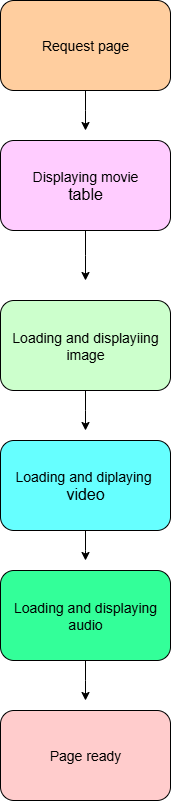

The diagram above was exported from draw.io. Its source (the exported page's mxGraphModel, read from the mxfile embedded in the PNG):
<mxGraphModel dx="1971" dy="863" grid="1" gridSize="10" guides="1" tooltips="1" connect="1" arrows="1" fold="1" page="1" pageScale="1" pageWidth="827" pageHeight="1169" math="0" shadow="0">
  <root>
    <mxCell id="0" />
    <mxCell id="1" parent="0" />
    <mxCell id="lSNX8efOsxW-FTn1snz7-7" style="edgeStyle=orthogonalEdgeStyle;rounded=0;orthogonalLoop=1;jettySize=auto;html=1;exitX=0.5;exitY=1;exitDx=0;exitDy=0;" edge="1" parent="1" source="lSNX8efOsxW-FTn1snz7-1">
      <mxGeometry relative="1" as="geometry">
        <mxPoint x="395" y="140" as="targetPoint" />
      </mxGeometry>
    </mxCell>
    <mxCell id="lSNX8efOsxW-FTn1snz7-1" value="&lt;font style=&quot;font-size: 14px;&quot;&gt;Request page&lt;/font&gt;" style="rounded=1;whiteSpace=wrap;html=1;fillColor=#FFCE9F;" vertex="1" parent="1">
      <mxGeometry x="310" y="10" width="170" height="90" as="geometry" />
    </mxCell>
    <mxCell id="lSNX8efOsxW-FTn1snz7-8" style="edgeStyle=orthogonalEdgeStyle;rounded=0;orthogonalLoop=1;jettySize=auto;html=1;" edge="1" parent="1" source="lSNX8efOsxW-FTn1snz7-2">
      <mxGeometry relative="1" as="geometry">
        <mxPoint x="395" y="290" as="targetPoint" />
      </mxGeometry>
    </mxCell>
    <mxCell id="lSNX8efOsxW-FTn1snz7-2" value="&lt;font style=&quot;font-size: 14px;&quot;&gt;Displaying movie&lt;/font&gt;&lt;div&gt;&lt;font size=&quot;3&quot;&gt;table&lt;/font&gt;&lt;/div&gt;" style="rounded=1;whiteSpace=wrap;html=1;fillColor=#FFCCFF;" vertex="1" parent="1">
      <mxGeometry x="310" y="150" width="170" height="90" as="geometry" />
    </mxCell>
    <mxCell id="lSNX8efOsxW-FTn1snz7-9" style="edgeStyle=orthogonalEdgeStyle;rounded=0;orthogonalLoop=1;jettySize=auto;html=1;" edge="1" parent="1" source="lSNX8efOsxW-FTn1snz7-3">
      <mxGeometry relative="1" as="geometry">
        <mxPoint x="395" y="440" as="targetPoint" />
      </mxGeometry>
    </mxCell>
    <mxCell id="lSNX8efOsxW-FTn1snz7-3" value="&lt;font style=&quot;font-size: 14px;&quot;&gt;Loading and displayiing image&lt;/font&gt;" style="rounded=1;whiteSpace=wrap;html=1;fillColor=#CCFFCC;" vertex="1" parent="1">
      <mxGeometry x="310" y="310" width="170" height="90" as="geometry" />
    </mxCell>
    <mxCell id="lSNX8efOsxW-FTn1snz7-10" style="edgeStyle=orthogonalEdgeStyle;rounded=0;orthogonalLoop=1;jettySize=auto;html=1;" edge="1" parent="1" source="lSNX8efOsxW-FTn1snz7-4">
      <mxGeometry relative="1" as="geometry">
        <mxPoint x="395" y="570" as="targetPoint" />
      </mxGeometry>
    </mxCell>
    <mxCell id="lSNX8efOsxW-FTn1snz7-4" value="&lt;font style=&quot;font-size: 14px;&quot;&gt;Loading and diplaying&amp;nbsp;&lt;/font&gt;&lt;div&gt;&lt;font size=&quot;3&quot;&gt;video&lt;/font&gt;&lt;/div&gt;" style="rounded=1;whiteSpace=wrap;html=1;fillColor=#66FFFF;" vertex="1" parent="1">
      <mxGeometry x="310" y="450" width="170" height="90" as="geometry" />
    </mxCell>
    <mxCell id="lSNX8efOsxW-FTn1snz7-15" style="edgeStyle=orthogonalEdgeStyle;rounded=0;orthogonalLoop=1;jettySize=auto;html=1;" edge="1" parent="1" source="lSNX8efOsxW-FTn1snz7-5">
      <mxGeometry relative="1" as="geometry">
        <mxPoint x="395" y="710" as="targetPoint" />
      </mxGeometry>
    </mxCell>
    <mxCell id="lSNX8efOsxW-FTn1snz7-5" value="&lt;font style=&quot;font-size: 14px;&quot;&gt;Loading and displaying audio&lt;/font&gt;" style="rounded=1;whiteSpace=wrap;html=1;fillColor=#33FF99;" vertex="1" parent="1">
      <mxGeometry x="310" y="580" width="170" height="90" as="geometry" />
    </mxCell>
    <mxCell id="lSNX8efOsxW-FTn1snz7-14" value="&lt;font style=&quot;font-size: 14px;&quot;&gt;Page ready&lt;/font&gt;" style="rounded=1;whiteSpace=wrap;html=1;fillColor=#FFCCCC;" vertex="1" parent="1">
      <mxGeometry x="310" y="720" width="170" height="90" as="geometry" />
    </mxCell>
  </root>
</mxGraphModel>